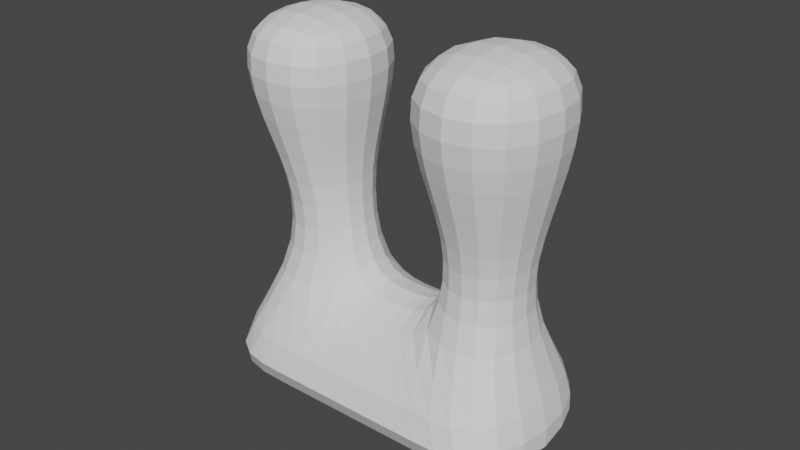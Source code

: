 # Source: parts_ear_c13_giraffe.blend  (saved by Blender 3.4.6; exported with 4.5.12 LTS)
import bpy
from mathutils import Matrix  # noqa: F401  (used for matrix-valued properties, if any)

bpy.ops.wm.read_factory_settings(use_empty=True)
scene = bpy.context.scene
scene.name = 'Scene'

# ---- collections
col_collection = bpy.data.collections.new('Collection'); scene.collection.children.link(col_collection)

# ---- world
world_world = bpy.data.worlds.new('World'); scene.world = world_world
world_world.use_nodes = True; world_world.node_tree.nodes.clear()
_N = world_world.node_tree.nodes; _L = world_world.node_tree.links
n0 = _N.new('ShaderNodeOutputWorld'); n0.name = 'World Output'; n0.location = (300, 300)
n1 = _N.new('ShaderNodeBackground'); n1.name = 'Background'; n1.location = (10, 300)
n1.inputs[0].default_value = (0.05088, 0.05088, 0.05088, 1.0)
_L.new(n1.outputs[0], n0.inputs[0])
n0.is_active_output = True
world_world.color = (0.05088, 0.05088, 0.05088)
world_world.use_sun_shadow = False
world_world.sun_shadow_jitter_overblur = 0.0

# ---- meshes
me_x = bpy.data.meshes.new('立方体')
me_x.from_pydata([(-1.548, -3.852, -1.0), (-1.0, -1.0, 1.0), (-1.548, 3.194, -1.0), (-1.0, 1.0, 1.0), (1.551, -3.852, -1.0), (1.0, -1.0, 1.0), (1.551, 3.194, -1.0), (1.0, 1.0, 1.0), (0.001666, 3.194, -1.0), (0.0, 1.0, 1.0), (0.001666, -3.852, -1.0), (0.0, -1.0, 1.0), (-0.7732, 3.194, -1.0), (-0.3378, -1.0, 1.0), (-0.3378, 1.0, 1.0), (-0.7732, -3.852, -1.0), (0.3587, 1.0, 1.0), (0.7531, -3.852, -1.0), (0.7531, 3.194, -1.0), (0.3587, -1.0, 1.0), (-1.03, -1.142, 2.564), (-1.03, 1.142, 2.564), (-0.4594, -1.142, 2.564), (-0.4594, 1.142, 2.564), (-1.339, -2.026, 5.195), (-1.339, 2.026, 5.195), (-0.2741, -2.026, 5.195), (-0.2741, 2.026, 5.195), (0.4323, 1.219, 2.399), (1.06, 1.219, 2.399), (1.06, -1.219, 2.399), (0.4323, -1.219, 2.399), (0.1465, 2.164, 5.25), (1.28, 2.164, 5.25), (1.28, -2.164, 5.25), (0.1465, -2.164, 5.25), (-1.339, 2.026, 3.88), (-0.2741, 2.026, 3.88), (-1.339, -2.026, 3.88), (-0.2741, -2.026, 3.88), (1.28, -2.164, 3.825), (0.1465, -2.164, 3.825), (0.1465, 2.164, 3.825), (1.28, 2.164, 3.825)], [], [(0, 1, 3, 2), (18, 16, 7, 6), (6, 7, 5, 4), (15, 13, 1, 0), (18, 6, 4, 17), (13, 14, 23, 22), (16, 9, 11, 19), (12, 8, 10, 15), (17, 19, 11, 10), (12, 14, 9, 8), (2, 3, 14, 12), (2, 12, 15, 0), (9, 14, 13, 11), (10, 11, 13, 15), (4, 5, 19, 17), (7, 16, 28, 29), (8, 18, 17, 10), (8, 9, 16, 18), (37, 36, 25, 27), (3, 1, 20, 21), (1, 13, 22, 20), (14, 3, 21, 23), (27, 25, 24, 26), (36, 38, 24, 25), (39, 37, 27, 26), (38, 39, 26, 24), (41, 40, 34, 35), (5, 7, 29, 30), (16, 19, 31, 28), (19, 5, 30, 31), (33, 32, 35, 34), (43, 42, 32, 33), (42, 41, 35, 32), (40, 43, 33, 34), (20, 22, 39, 38), (22, 23, 37, 39), (21, 20, 38, 36), (23, 21, 36, 37), (30, 29, 43, 40), (28, 31, 41, 42), (29, 28, 42, 43), (31, 30, 40, 41)])
_uv = me_x.uv_layers.new(name='UVマップ')
_uv.uv.foreach_set('vector', [0.375, 0.0, 0.625, 0.0, 0.625, 0.25, 0.375, 0.25, 0.375, 0.4356, 0.625, 0.4356, 0.625, 0.5, 0.375, 0.5, 0.375, 0.5, 0.625, 0.5, 0.625, 0.75, 0.375, 0.75, 0.375, 0.9375, 0.625, 0.9375, 0.625, 1.0, 0.375, 1.0, 0.3106, 0.5, 0.375, 0.5, 0.375, 0.75, 0.3106, 0.75, 0.8125, 0.75, 0.8125, 0.5, 0.8125, 0.5, 0.8125, 0.75, 0.6894, 0.5, 0.75, 0.5, 0.75, 0.75, 0.6894, 0.75, 0.1875, 0.5, 0.25, 0.5, 0.25, 0.75, 0.1875, 0.75, 0.375, 0.8144, 0.625, 0.8144, 0.625, 0.875, 0.375, 0.875, 0.375, 0.3125, 0.625, 0.3125, 0.625, 0.375, 0.375, 0.375, 0.375, 0.25, 0.625, 0.25, 0.625, 0.3125, 0.375, 0.3125, 0.125, 0.5, 0.1875, 0.5, 0.1875, 0.75, 0.125, 0.75, 0.75, 0.5, 0.8125, 0.5, 0.8125, 0.75, 0.75, 0.75, 0.375, 0.875, 0.625, 0.875, 0.625, 0.9375, 0.375, 0.9375, 0.375, 0.75, 0.625, 0.75, 0.625, 0.8144, 0.375, 0.8144, 0.625, 0.5, 0.625, 0.4356, 0.625, 0.4356, 0.625, 0.5, 0.25, 0.5, 0.3106, 0.5, 0.3106, 0.75, 0.25, 0.75, 0.375, 0.375, 0.625, 0.375, 0.625, 0.4356, 0.375, 0.4356, 0.625, 0.3125, 0.625, 0.25, 0.625, 0.25, 0.625, 0.3125, 0.625, 0.25, 0.625, 0.0, 0.625, 0.0, 0.625, 0.25, 0.625, 1.0, 0.625, 0.9375, 0.625, 0.9375, 0.625, 1.0, 0.625, 0.3125, 0.625, 0.25, 0.625, 0.25, 0.625, 0.3125, 0.8125, 0.5, 0.875, 0.5, 0.875, 0.75, 0.8125, 0.75, 0.625, 0.25, 0.625, 0.0, 0.625, 0.0, 0.625, 0.25, 0.8125, 0.75, 0.8125, 0.5, 0.8125, 0.5, 0.8125, 0.75, 0.625, 1.0, 0.625, 0.9375, 0.625, 0.9375, 0.625, 1.0, 0.625, 0.8144, 0.625, 0.75, 0.625, 0.75, 0.625, 0.8144, 0.625, 0.75, 0.625, 0.5, 0.625, 0.5, 0.625, 0.75, 0.6894, 0.5, 0.6894, 0.75, 0.6894, 0.75, 0.6894, 0.5, 0.625, 0.8144, 0.625, 0.75, 0.625, 0.75, 0.625, 0.8144, 0.625, 0.5, 0.6894, 0.5, 0.6894, 0.75, 0.625, 0.75, 0.625, 0.5, 0.625, 0.4356, 0.625, 0.4356, 0.625, 0.5, 0.6894, 0.5, 0.6894, 0.75, 0.6894, 0.75, 0.6894, 0.5, 0.625, 0.75, 0.625, 0.5, 0.625, 0.5, 0.625, 0.75, 0.625, 1.0, 0.625, 0.9375, 0.625, 0.9375, 0.625, 1.0, 0.8125, 0.75, 0.8125, 0.5, 0.8125, 0.5, 0.8125, 0.75, 0.625, 0.25, 0.625, 0.0, 0.625, 0.0, 0.625, 0.25, 0.625, 0.3125, 0.625, 0.25, 0.625, 0.25, 0.625, 0.3125, 0.625, 0.75, 0.625, 0.5, 0.625, 0.5, 0.625, 0.75, 0.6894, 0.5, 0.6894, 0.75, 0.6894, 0.75, 0.6894, 0.5, 0.625, 0.5, 0.625, 0.4356, 0.625, 0.4356, 0.625, 0.5, 0.625, 0.8144, 0.625, 0.75, 0.625, 0.75, 0.625, 0.8144])
me_x.update()

# ---- objects
ob_x = bpy.data.objects.new('立方体', me_x)

# ---- transforms, parenting, visibility, modifiers, constraints
ob_x.location = (0.0, 0.0, 0.0)
ob_x.scale = (5.298, 1.605, 2.521)
_m = ob_x.modifiers.new('細分化', 'SUBSURF')
_m.levels = 2

# ---- collection membership
col_collection.objects.link(ob_x)

# ---- scene / render settings (as saved in the file)
scene.frame_start = 1; scene.frame_end = 250; scene.frame_set(1)
scene.render.engine = 'CYCLES'
scene.cycles.sampling_pattern = 'TABULATED_SOBOL'
scene.cycles.use_light_tree = False
scene.view_settings.view_transform = 'Filmic'
bpy.context.view_layer.update()

# ---- added for rendering (the .blend has no active camera and no usable light): camera, sun
cam_auto = bpy.data.cameras.new('AutoCamera')
cam_auto.lens = 50.0
cam_auto.sensor_width = 36.0
cam_auto.clip_end = 1000.0
ob_auto_camera = bpy.data.objects.new('AutoCamera', cam_auto)
scene.collection.objects.link(ob_auto_camera)
ob_auto_camera.location = (23.5221, -28.744, 24.1678)
ob_auto_camera.rotation_euler = (1.09748, -7.21219e-08, 0.694738)
scene.camera = ob_auto_camera
light_auto_sun = bpy.data.lights.new('AutoSun', 'SUN')
light_auto_sun.energy = 3.0
light_auto_sun.angle = 0.0523599
ob_auto_sun = bpy.data.objects.new('AutoSun', light_auto_sun)
scene.collection.objects.link(ob_auto_sun)
ob_auto_sun.rotation_euler = (0.872665, 0.174533, 0.523599)
bpy.context.view_layer.update()
